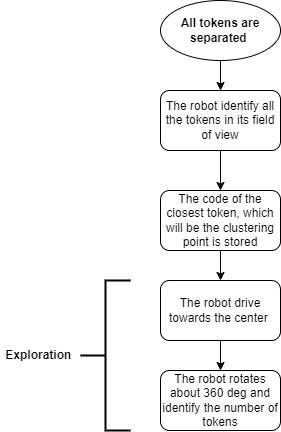

The diagram above was exported from draw.io. Its source (the exported page's mxGraphModel, read from the mxfile embedded in the PNG):
<mxGraphModel dx="1050" dy="542" grid="1" gridSize="10" guides="1" tooltips="1" connect="1" arrows="1" fold="1" page="1" pageScale="1" pageWidth="827" pageHeight="1169" math="0" shadow="0">
  <root>
    <mxCell id="WIyWlLk6GJQsqaUBKTNV-0" />
    <mxCell id="WIyWlLk6GJQsqaUBKTNV-1" parent="WIyWlLk6GJQsqaUBKTNV-0" />
    <mxCell id="EcuCP9eNtt5ZMOxBxYWw-6" style="edgeStyle=orthogonalEdgeStyle;rounded=0;orthogonalLoop=1;jettySize=auto;html=1;" edge="1" parent="WIyWlLk6GJQsqaUBKTNV-1" source="EcuCP9eNtt5ZMOxBxYWw-0" target="EcuCP9eNtt5ZMOxBxYWw-5">
      <mxGeometry relative="1" as="geometry" />
    </mxCell>
    <mxCell id="EcuCP9eNtt5ZMOxBxYWw-0" value="The robot identify all the tokens in its field of view" style="rounded=1;whiteSpace=wrap;html=1;" vertex="1" parent="WIyWlLk6GJQsqaUBKTNV-1">
      <mxGeometry x="340" y="110" width="120" height="60" as="geometry" />
    </mxCell>
    <mxCell id="EcuCP9eNtt5ZMOxBxYWw-3" style="edgeStyle=orthogonalEdgeStyle;rounded=0;orthogonalLoop=1;jettySize=auto;html=1;" edge="1" parent="WIyWlLk6GJQsqaUBKTNV-1" source="EcuCP9eNtt5ZMOxBxYWw-1" target="EcuCP9eNtt5ZMOxBxYWw-0">
      <mxGeometry relative="1" as="geometry" />
    </mxCell>
    <mxCell id="EcuCP9eNtt5ZMOxBxYWw-1" value="&lt;b&gt;All tokens are separated&amp;nbsp;&lt;/b&gt;" style="ellipse;whiteSpace=wrap;html=1;" vertex="1" parent="WIyWlLk6GJQsqaUBKTNV-1">
      <mxGeometry x="340" y="20" width="120" height="60" as="geometry" />
    </mxCell>
    <mxCell id="EcuCP9eNtt5ZMOxBxYWw-8" style="edgeStyle=orthogonalEdgeStyle;rounded=0;orthogonalLoop=1;jettySize=auto;html=1;entryX=0.5;entryY=0;entryDx=0;entryDy=0;" edge="1" parent="WIyWlLk6GJQsqaUBKTNV-1" source="EcuCP9eNtt5ZMOxBxYWw-5">
      <mxGeometry relative="1" as="geometry">
        <mxPoint x="400" y="300" as="targetPoint" />
      </mxGeometry>
    </mxCell>
    <mxCell id="EcuCP9eNtt5ZMOxBxYWw-5" value="The code of the closest token, which will be the clustering point is stored" style="rounded=1;whiteSpace=wrap;html=1;" vertex="1" parent="WIyWlLk6GJQsqaUBKTNV-1">
      <mxGeometry x="340" y="210" width="120" height="60" as="geometry" />
    </mxCell>
    <mxCell id="EcuCP9eNtt5ZMOxBxYWw-9" value="&lt;b&gt;Exploration&amp;nbsp;&lt;/b&gt;" style="text;html=1;strokeColor=none;fillColor=none;align=center;verticalAlign=middle;whiteSpace=wrap;rounded=0;" vertex="1" parent="WIyWlLk6GJQsqaUBKTNV-1">
      <mxGeometry x="180" y="355" width="80" height="40" as="geometry" />
    </mxCell>
    <mxCell id="EcuCP9eNtt5ZMOxBxYWw-12" value="" style="edgeStyle=orthogonalEdgeStyle;rounded=0;orthogonalLoop=1;jettySize=auto;html=1;" edge="1" parent="WIyWlLk6GJQsqaUBKTNV-1" source="EcuCP9eNtt5ZMOxBxYWw-10" target="EcuCP9eNtt5ZMOxBxYWw-11">
      <mxGeometry relative="1" as="geometry" />
    </mxCell>
    <mxCell id="EcuCP9eNtt5ZMOxBxYWw-10" value="The robot drive towards the center&amp;nbsp;" style="rounded=1;whiteSpace=wrap;html=1;" vertex="1" parent="WIyWlLk6GJQsqaUBKTNV-1">
      <mxGeometry x="340" y="300" width="120" height="60" as="geometry" />
    </mxCell>
    <mxCell id="EcuCP9eNtt5ZMOxBxYWw-11" value="The robot rotates about 360 deg and identify the number of tokens" style="rounded=1;whiteSpace=wrap;html=1;" vertex="1" parent="WIyWlLk6GJQsqaUBKTNV-1">
      <mxGeometry x="340" y="390" width="120" height="60" as="geometry" />
    </mxCell>
    <mxCell id="EcuCP9eNtt5ZMOxBxYWw-15" value="" style="strokeWidth=2;html=1;shape=mxgraph.flowchart.annotation_2;align=left;labelPosition=right;pointerEvents=1;" vertex="1" parent="WIyWlLk6GJQsqaUBKTNV-1">
      <mxGeometry x="260" y="300" width="50" height="150" as="geometry" />
    </mxCell>
  </root>
</mxGraphModel>